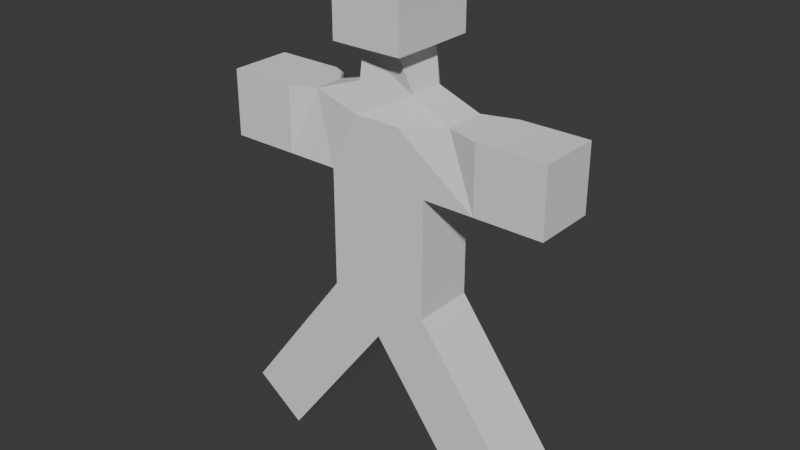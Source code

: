 # Source: Player_Character.blend  (saved by Blender 4.5.91; exported with 4.5.12 LTS)
import bpy
from mathutils import Matrix  # noqa: F401  (used for matrix-valued properties, if any)

bpy.ops.wm.read_factory_settings(use_empty=True)
scene = bpy.context.scene
scene.name = 'Scene'

# ---- collections
col_collection = bpy.data.collections.new('Collection'); scene.collection.children.link(col_collection)

# ---- world
world_world = bpy.data.worlds.new('World'); scene.world = world_world
world_world.use_nodes = True; world_world.node_tree.nodes.clear()
_N = world_world.node_tree.nodes; _L = world_world.node_tree.links
n0 = _N.new('ShaderNodeOutputWorld'); n0.name = 'World Output'; n0.location = (200, 100)
n1 = _N.new('ShaderNodeBackground'); n1.name = 'Background'; n1.location = (-200, 100)
n1.inputs[0].default_value = (0.05088, 0.05088, 0.05088, 1.0)
_L.new(n1.outputs[0], n0.inputs[0])
n0.is_active_output = True
world_world.color = (0.05088, 0.05088, 0.05088)
world_world.sun_shadow_jitter_overblur = 0.0

# ---- meshes
me_x = bpy.data.meshes.new('Куб')
me_x.from_pydata([(0.0, -0.4254, 2.235), (-0.6966, -0.4254, 2.752), (-0.6966, 0.4254, 2.752), (0.6966, -0.4254, 2.752), (0.0, 0.4254, 2.235), (0.6966, 0.4254, 2.752), (-0.4976, -0.4254, 1.564), (-1.194, -0.4254, 2.081), (-1.194, 0.4254, 2.081), (-0.4976, 0.4254, 1.564), (0.4976, 0.4254, 1.564), (1.194, 0.4254, 2.081), (1.194, -0.4254, 2.081), (0.4976, -0.4254, 1.564), (0.6966, 0.4254, 3.587), (-0.6966, 0.4254, 3.587), (-0.6966, -0.4254, 3.587), (0.6966, -0.4254, 3.587), (0.6966, 0.4254, 4.367), (-0.6966, 0.4254, 4.367), (-0.6966, -0.4254, 4.367), (0.6966, -0.4254, 4.367), (-1.404, -0.4254, 4.367), (-1.404, -0.4254, 5.269), (-1.404, 0.4254, 5.269), (-1.404, 0.4254, 4.367), (1.404, 0.4254, 4.367), (1.404, 0.4254, 5.269), (1.404, -0.4254, 5.269), (1.404, -0.4254, 4.367), (-2.329, -0.4254, 4.367), (-2.329, -0.4254, 5.269), (-2.329, 0.4254, 5.269), (-2.329, 0.4254, 4.367), (2.329, 0.4254, 4.367), (2.329, 0.4254, 5.269), (2.329, -0.4254, 5.269), (2.329, -0.4254, 4.367), (-0.9259, -0.4254, 0.9865), (-1.623, -0.4254, 1.503), (-1.623, 0.4254, 1.503), (-0.9259, 0.4254, 0.9865), (0.9259, 0.4254, 0.9865), (1.623, 0.4254, 1.503), (1.623, -0.4254, 1.503), (0.9259, -0.4254, 0.9865), (-1.529, -0.4254, 0.1729), (-2.226, -0.4254, 0.6894), (-2.226, 0.4254, 0.6894), (-1.529, 0.4254, 0.1729), (1.529, 0.4254, 0.1729), (2.226, 0.4254, 0.6894), (2.226, -0.4254, 0.6894), (1.529, -0.4254, 0.1729), (0.2715, 0.3336, 5.932), (-0.2715, 0.3336, 5.932), (-0.2715, -0.3336, 5.932), (0.2715, -0.3336, 5.932), (0.4849, 0.5958, 6.054), (-0.4849, 0.5958, 6.054), (-0.4849, -0.5958, 6.054), (0.4849, -0.5958, 6.054), (0.4849, 0.5958, 7.124), (-0.4849, 0.5958, 7.124), (-0.4849, -0.5958, 7.124), (0.4849, -0.5958, 7.124), (0.39, 0.2382, 5.512), (0.9478, 0.2831, 5.269), (0.3068, 0.4204, 5.156), (-1.069, 0.2831, 5.269), (-0.39, 0.2382, 5.512), (-0.3068, 0.4204, 5.156), (-0.39, -0.2382, 5.512), (-1.069, -0.2831, 5.269), (-0.3068, -0.4204, 5.156), (0.9478, -0.2831, 5.269), (0.39, -0.2382, 5.512), (0.3068, -0.4204, 5.156)], [], [(16, 20, 19, 15), (4, 2, 5), (15, 19, 18, 14), (0, 3, 1), (39, 47, 46, 38), (1, 7, 6, 0), (2, 8, 7, 1), (4, 9, 8, 2), (0, 6, 9, 4), (46, 47, 48, 49), (5, 11, 10, 4), (3, 12, 11, 5), (0, 13, 12, 3), (4, 10, 13, 0), (2, 15, 14, 5), (1, 16, 15, 2), (3, 17, 16, 1), (5, 14, 17, 3), (17, 21, 20, 16), (14, 18, 21, 17), (23, 31, 30, 22), (30, 31, 32, 33), (20, 22, 25, 19), (18, 26, 29, 21), (24, 32, 31, 23), (25, 33, 32, 24), (22, 30, 33, 25), (34, 35, 36, 37), (27, 35, 34, 26), (28, 36, 35, 27), (29, 37, 36, 28), (26, 34, 37, 29), (7, 39, 38, 6), (8, 40, 39, 7), (9, 41, 40, 8), (6, 38, 41, 9), (62, 63, 64, 65), (11, 43, 42, 10), (12, 44, 43, 11), (13, 45, 44, 12), (10, 42, 45, 13), (40, 48, 47, 39), (41, 49, 48, 40), (38, 46, 49, 41), (50, 51, 52, 53), (43, 51, 50, 42), (44, 52, 51, 43), (45, 53, 52, 44), (42, 50, 53, 45), (55, 59, 58, 54), (56, 60, 59, 55), (57, 61, 60, 56), (54, 58, 61, 57), (59, 63, 62, 58), (60, 64, 63, 59), (61, 65, 64, 60), (58, 62, 65, 61), (66, 67, 68), (69, 70, 71), (72, 73, 74), (75, 76, 77), (72, 70, 69, 73), (66, 76, 75, 67), (71, 70, 55, 54, 66, 68), (75, 28, 27, 67), (19, 71, 68, 18), (68, 67, 27, 26, 18), (66, 54, 57, 76), (72, 56, 55, 70), (19, 25, 24, 69, 71), (69, 24, 23, 73), (77, 76, 57, 56, 72, 74), (21, 77, 74, 20), (74, 73, 23, 22, 20), (21, 29, 28, 75, 77)])
_uv = me_x.uv_layers.new(name='UVКарта')
_uv.uv.foreach_set('vector', [0.875, 0.75, 0.875, 0.75, 0.875, 0.5, 0.875, 0.5, 0.375, 0.25, 0.625, 0.25, 0.625, 0.5, 0.875, 0.5, 0.875, 0.5, 0.625, 0.5, 0.625, 0.5, 0.375, 0.75, 0.625, 0.75, 0.625, 1.0, 0.625, 0.0, 0.625, 0.0, 0.375, 0.0, 0.375, 0.0, 0.625, 0.0, 0.625, 0.0, 0.375, 0.0, 0.375, 0.0, 0.625, 0.25, 0.625, 0.25, 0.625, 0.0, 0.625, 0.0, 0.375, 0.25, 0.375, 0.25, 0.625, 0.25, 0.625, 0.25, 0.375, 0.0, 0.375, 0.0, 0.375, 0.25, 0.375, 0.25, 0.375, 0.0, 0.625, 0.0, 0.625, 0.25, 0.375, 0.25, 0.625, 0.5, 0.625, 0.5, 0.375, 0.5, 0.375, 0.5, 0.625, 0.75, 0.625, 0.75, 0.625, 0.5, 0.625, 0.5, 0.375, 0.75, 0.375, 0.75, 0.625, 0.75, 0.625, 0.75, 0.375, 0.5, 0.375, 0.5, 0.375, 0.75, 0.375, 0.75, 0.875, 0.5, 0.875, 0.5, 0.625, 0.5, 0.625, 0.5, 0.875, 0.75, 0.875, 0.75, 0.875, 0.5, 0.875, 0.5, 0.625, 0.75, 0.625, 0.75, 0.875, 0.75, 0.875, 0.75, 0.625, 0.5, 0.625, 0.5, 0.625, 0.75, 0.625, 0.75, 0.625, 0.75, 0.625, 0.75, 0.875, 0.75, 0.875, 0.75, 0.625, 0.5, 0.625, 0.5, 0.625, 0.75, 0.625, 0.75, 0.875, 0.75, 0.875, 0.75, 0.875, 0.75, 0.875, 0.75, 0.875, 0.75, 0.875, 0.75, 0.875, 0.5, 0.875, 0.5, 0.875, 0.75, 0.875, 0.75, 0.875, 0.5, 0.875, 0.5, 0.625, 0.5, 0.625, 0.5, 0.625, 0.75, 0.625, 0.75, 0.875, 0.5, 0.875, 0.5, 0.875, 0.75, 0.875, 0.75, 0.875, 0.5, 0.875, 0.5, 0.875, 0.5, 0.875, 0.5, 0.875, 0.75, 0.875, 0.75, 0.875, 0.5, 0.875, 0.5, 0.625, 0.5, 0.625, 0.5, 0.625, 0.75, 0.625, 0.75, 0.625, 0.5, 0.625, 0.5, 0.625, 0.5, 0.625, 0.5, 0.625, 0.75, 0.625, 0.75, 0.625, 0.5, 0.625, 0.5, 0.625, 0.75, 0.625, 0.75, 0.625, 0.75, 0.625, 0.75, 0.625, 0.5, 0.625, 0.5, 0.625, 0.75, 0.625, 0.75, 0.625, 0.0, 0.625, 0.0, 0.375, 0.0, 0.375, 0.0, 0.625, 0.25, 0.625, 0.25, 0.625, 0.0, 0.625, 0.0, 0.375, 0.25, 0.375, 0.25, 0.625, 0.25, 0.625, 0.25, 0.375, 0.0, 0.375, 0.0, 0.375, 0.25, 0.375, 0.25, 0.625, 0.5, 0.875, 0.5, 0.875, 0.75, 0.625, 0.75, 0.625, 0.5, 0.625, 0.5, 0.375, 0.5, 0.375, 0.5, 0.625, 0.75, 0.625, 0.75, 0.625, 0.5, 0.625, 0.5, 0.375, 0.75, 0.375, 0.75, 0.625, 0.75, 0.625, 0.75, 0.375, 0.5, 0.375, 0.5, 0.375, 0.75, 0.375, 0.75, 0.625, 0.25, 0.625, 0.25, 0.625, 0.0, 0.625, 0.0, 0.375, 0.25, 0.375, 0.25, 0.625, 0.25, 0.625, 0.25, 0.375, 0.0, 0.375, 0.0, 0.375, 0.25, 0.375, 0.25, 0.375, 0.5, 0.625, 0.5, 0.625, 0.75, 0.375, 0.75, 0.625, 0.5, 0.625, 0.5, 0.375, 0.5, 0.375, 0.5, 0.625, 0.75, 0.625, 0.75, 0.625, 0.5, 0.625, 0.5, 0.375, 0.75, 0.375, 0.75, 0.625, 0.75, 0.625, 0.75, 0.375, 0.5, 0.375, 0.5, 0.375, 0.75, 0.375, 0.75, 0.875, 0.5, 0.875, 0.5, 0.625, 0.5, 0.625, 0.5, 0.875, 0.75, 0.875, 0.75, 0.875, 0.5, 0.875, 0.5, 0.625, 0.75, 0.625, 0.75, 0.875, 0.75, 0.875, 0.75, 0.625, 0.5, 0.625, 0.5, 0.625, 0.75, 0.625, 0.75, 0.875, 0.5, 0.875, 0.5, 0.625, 0.5, 0.625, 0.5, 0.875, 0.75, 0.875, 0.75, 0.875, 0.5, 0.875, 0.5, 0.625, 0.75, 0.625, 0.75, 0.875, 0.75, 0.875, 0.75, 0.625, 0.5, 0.625, 0.5, 0.625, 0.75, 0.625, 0.75, 0.625, 0.5, 0.625, 0.4983, 0.703, 0.5, 0.875, 0.5, 0.875, 0.5, 0.875, 0.5, 0.875, 0.75, 0.875, 0.7517, 0.797, 0.75, 0.625, 0.75, 0.625, 0.75, 0.625, 0.75, 0.875, 0.75, 0.875, 0.5, 0.875, 0.5, 0.875, 0.7517, 0.625, 0.5, 0.625, 0.75, 0.625, 0.75, 0.625, 0.4983, 0.797, 0.5, 0.875, 0.5, 0.875, 0.5, 0.625, 0.5, 0.625, 0.5, 0.703, 0.5, 0.625, 0.75, 0.625, 0.75, 0.625, 0.5, 0.625, 0.4983, 0.875, 0.5, 0.797, 0.5, 0.625, 0.5, 0.625, 0.5, 0.625, 0.5, 0.625, 0.4983, 0.625, 0.5, 0.625, 0.5, 0.625, 0.5, 0.625, 0.5, 0.625, 0.5, 0.625, 0.75, 0.625, 0.75, 0.875, 0.75, 0.875, 0.75, 0.875, 0.5, 0.875, 0.5, 0.875, 0.5, 0.875, 0.5, 0.875, 0.5, 0.875, 0.5, 0.875, 0.5, 0.875, 0.5, 0.875, 0.5, 0.875, 0.75, 0.875, 0.7517, 0.703, 0.75, 0.625, 0.75, 0.625, 0.75, 0.875, 0.75, 0.875, 0.75, 0.797, 0.75, 0.625, 0.75, 0.703, 0.75, 0.875, 0.75, 0.875, 0.75, 0.875, 0.75, 0.875, 0.7517, 0.875, 0.75, 0.875, 0.75, 0.875, 0.75, 0.625, 0.75, 0.625, 0.75, 0.625, 0.75, 0.625, 0.75, 0.625, 0.75])
me_x.update()

# ---- objects
ob_x = bpy.data.objects.new('Куб', me_x)

# ---- transforms, parenting, visibility, modifiers, constraints
ob_x.location = (0.0, 0.0, 0.0)

# ---- collection membership
col_collection.objects.link(ob_x)

# ---- scene / render settings (as saved in the file)
scene.frame_start = 1; scene.frame_end = 250; scene.frame_set(-9)
scene.render.engine = 'BLENDER_EEVEE_NEXT'
bpy.context.view_layer.update()

# ---- added for rendering (the .blend has no active camera and no usable light): camera, sun
cam_auto = bpy.data.cameras.new('AutoCamera')
cam_auto.lens = 50.0
cam_auto.sensor_width = 36.0
cam_auto.clip_end = 1000.0
ob_auto_camera = bpy.data.objects.new('AutoCamera', cam_auto)
scene.collection.objects.link(ob_auto_camera)
ob_auto_camera.location = (7.81967, -9.38361, 9.90434)
ob_auto_camera.rotation_euler = (1.09748, -7.21219e-08, 0.694738)
scene.camera = ob_auto_camera
light_auto_sun = bpy.data.lights.new('AutoSun', 'SUN')
light_auto_sun.energy = 3.0
light_auto_sun.angle = 0.0523599
ob_auto_sun = bpy.data.objects.new('AutoSun', light_auto_sun)
scene.collection.objects.link(ob_auto_sun)
ob_auto_sun.rotation_euler = (0.872665, 0.174533, 0.523599)
bpy.context.view_layer.update()
